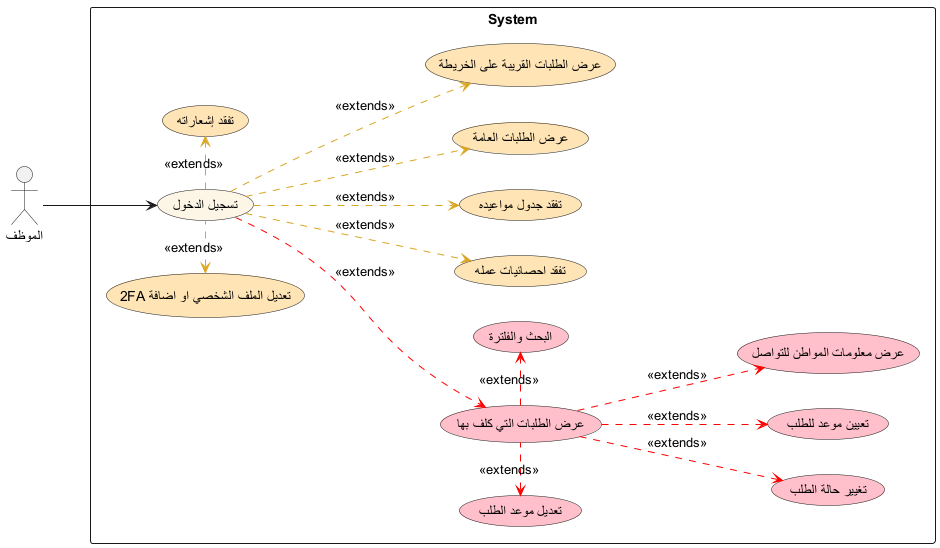

The diagram above was rendered by PlantUML. Its source (embedded in the PNG):
@startuml
left to right direction

:الموظف: as emp
rectangle System {
    (تسجيل الدخول) as login #oldlace

    (عرض الطلبات التي كلف بها) as uc1 #pink
    (البحث والفلترة) as uc2 #pink
    (تغيير حالة الطلب) as uc3 #pink
    (تعيين موعد للطلب) as uc4 #pink
    (تعديل موعد الطلب) as uc12 #pink
    (عرض معلومات المواطن للتواصل) as uc5 #pink
    
    (تفقد احصائيات عمله) as uc6 #moccasin
    (تفقد جدول مواعيده) as uc7 #moccasin
    (عرض الطلبات العامة) as uc8 #moccasin
    (عرض الطلبات القريبة على الخريطة) as uc9 #moccasin
    (تفقد إشعاراته) as uc10 #moccasin
    (تعديل الملف الشخصي او اضافة 2FA) as uc11 #moccasin
}

emp --> login

login .right.> uc10 #goldenrod : <<extends>>
login .left.> uc11 #goldenrod : <<extends>>

login .down.> uc6 #goldenrod : <<extends>>
login .down.> uc7 #goldenrod : <<extends>>
login .down.> uc8 #goldenrod : <<extends>>
login .down.> uc9 #goldenrod : <<extends>>

login .down.> uc1 #red : <<extends>>
uc1 .right.> uc2 #red : <<extends>>
uc1 .down.> uc3 #red : <<extends>>
uc1 .down.> uc4 #red : <<extends>>
uc1 .left.> uc12 #red : <<extends>>
uc1 .down.> uc5 #red : <<extends>>


@enduml